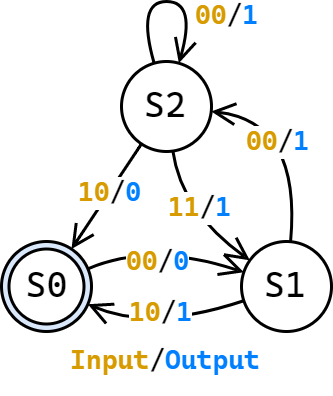

The diagram above was exported from draw.io. Its source (the exported page's mxGraphModel, read from the mxfile embedded in the PNG):
<mxGraphModel dx="367" dy="288" grid="1" gridSize="10" guides="1" tooltips="1" connect="1" arrows="1" fold="1" page="1" pageScale="1" pageWidth="1169" pageHeight="827" math="0" shadow="0">
  <root>
    <mxCell id="0" />
    <mxCell id="1" parent="0" />
    <mxCell id="2" value="&lt;b style=&quot;&quot;&gt;&lt;font color=&quot;#d79b00&quot;&gt;00&lt;/font&gt;&lt;/b&gt;&lt;span style=&quot;&quot;&gt;/&lt;/span&gt;&lt;b style=&quot;&quot;&gt;&lt;font color=&quot;#007fff&quot;&gt;0&lt;/font&gt;&lt;/b&gt;" style="edgeStyle=none;orthogonalLoop=1;jettySize=auto;html=1;endArrow=open;endFill=0;curved=1;fontSize=9;fontFamily=Cascadia Code;" edge="1" source="11" target="8" parent="1">
      <mxGeometry x="-0.0376" y="-6" relative="1" as="geometry">
        <Array as="points">
          <mxPoint x="1400" y="160" />
        </Array>
        <mxPoint as="offset" />
      </mxGeometry>
    </mxCell>
    <mxCell id="3" value="&lt;b&gt;&lt;font color=&quot;#d79b00&quot;&gt;10&lt;/font&gt;&lt;/b&gt;&lt;span&gt;/&lt;/span&gt;&lt;b&gt;&lt;font color=&quot;#007fff&quot;&gt;0&lt;/font&gt;&lt;/b&gt;" style="edgeStyle=none;orthogonalLoop=1;jettySize=auto;html=1;endArrow=open;endFill=0;curved=1;fontSize=9;fontFamily=Cascadia Code;" edge="1" source="5" target="11" parent="1">
      <mxGeometry x="-0.08" relative="1" as="geometry">
        <mxPoint x="1390" y="170" as="targetPoint" />
        <mxPoint as="offset" />
      </mxGeometry>
    </mxCell>
    <mxCell id="4" value="&lt;b style=&quot;&quot;&gt;&lt;font color=&quot;#d79b00&quot;&gt;11&lt;/font&gt;&lt;/b&gt;&lt;span style=&quot;&quot;&gt;/&lt;/span&gt;&lt;b style=&quot;&quot;&gt;&lt;font color=&quot;#007fff&quot;&gt;1&lt;/font&gt;&lt;/b&gt;" style="edgeStyle=none;curved=1;orthogonalLoop=1;jettySize=auto;html=1;endArrow=open;endFill=0;fontSize=9;fontFamily=Cascadia Code;" edge="1" source="5" target="8" parent="1">
      <mxGeometry x="-0.173" y="6" relative="1" as="geometry">
        <Array as="points">
          <mxPoint x="1410" y="150" />
        </Array>
        <mxPoint as="offset" />
      </mxGeometry>
    </mxCell>
    <mxCell id="5" value="S2" style="ellipse;whiteSpace=wrap;html=1;aspect=fixed;fontFamily=Cascadia Code;labelBackgroundColor=none;" vertex="1" parent="1">
      <mxGeometry x="1390" y="100" width="30" height="30" as="geometry" />
    </mxCell>
    <mxCell id="6" value="&lt;b style=&quot;font-size: 9px;&quot;&gt;&lt;font color=&quot;#d79b00&quot; style=&quot;font-size: 9px;&quot;&gt;00&lt;/font&gt;&lt;/b&gt;/&lt;b style=&quot;font-size: 9px;&quot;&gt;&lt;font color=&quot;#007fff&quot; style=&quot;font-size: 9px;&quot;&gt;1&lt;/font&gt;&lt;/b&gt;" style="edgeStyle=none;orthogonalLoop=1;jettySize=auto;html=1;endArrow=open;endFill=0;curved=1;fontFamily=Cascadia Code;fontSize=9;" edge="1" source="8" target="5" parent="1">
      <mxGeometry x="-0.0644" y="7" relative="1" as="geometry">
        <Array as="points">
          <mxPoint x="1450" y="120" />
        </Array>
        <mxPoint as="offset" />
      </mxGeometry>
    </mxCell>
    <mxCell id="7" value="&lt;b style=&quot;color: rgb(0 , 0 , 0)&quot;&gt;&lt;font color=&quot;#d79b00&quot;&gt;10&lt;/font&gt;&lt;/b&gt;&lt;span style=&quot;color: rgb(0 , 0 , 0)&quot;&gt;/&lt;/span&gt;&lt;b style=&quot;color: rgb(0 , 0 , 0)&quot;&gt;&lt;font color=&quot;#007fff&quot;&gt;1&lt;/font&gt;&lt;/b&gt;" style="edgeStyle=none;curved=1;orthogonalLoop=1;jettySize=auto;html=1;fontFamily=Cascadia Code;fontColor=#D79B00;endArrow=open;endFill=0;fontSize=9;" edge="1" source="8" target="11" parent="1">
      <mxGeometry x="0.0015" y="-5" relative="1" as="geometry">
        <Array as="points">
          <mxPoint x="1400" y="190" />
        </Array>
        <mxPoint as="offset" />
      </mxGeometry>
    </mxCell>
    <mxCell id="8" value="S1" style="ellipse;whiteSpace=wrap;html=1;aspect=fixed;fontFamily=Cascadia Code;labelBackgroundColor=none;" vertex="1" parent="1">
      <mxGeometry x="1430" y="160" width="30" height="30" as="geometry" />
    </mxCell>
    <mxCell id="9" value="&lt;b style=&quot;color: rgb(0 , 0 , 0)&quot;&gt;&lt;font color=&quot;#d79b00&quot;&gt;00&lt;/font&gt;&lt;/b&gt;&lt;span style=&quot;color: rgb(0 , 0 , 0)&quot;&gt;/&lt;/span&gt;&lt;b style=&quot;color: rgb(0 , 0 , 0)&quot;&gt;&lt;font color=&quot;#007fff&quot;&gt;1&lt;/font&gt;&lt;/b&gt;" style="edgeStyle=none;curved=1;orthogonalLoop=1;jettySize=auto;html=1;fontFamily=Cascadia Code;fontSize=9;fontColor=#D79B00;endArrow=open;endFill=0;" edge="1" source="5" target="5" parent="1">
      <mxGeometry x="0.3838" y="11" relative="1" as="geometry">
        <Array as="points">
          <mxPoint x="1405" y="80" />
        </Array>
        <mxPoint as="offset" />
      </mxGeometry>
    </mxCell>
    <mxCell id="10" value="" style="group" vertex="1" connectable="0" parent="1">
      <mxGeometry x="1350" y="160" width="30" height="30" as="geometry" />
    </mxCell>
    <mxCell id="11" value="" style="ellipse;whiteSpace=wrap;html=1;aspect=fixed;fontFamily=Cascadia Code;labelBackgroundColor=none;fillColor=#dae8fc;strokeColor=#000000;" vertex="1" parent="10">
      <mxGeometry width="30" height="30" as="geometry" />
    </mxCell>
    <mxCell id="12" value="S0" style="ellipse;whiteSpace=wrap;html=1;aspect=fixed;fontFamily=Cascadia Code;labelBackgroundColor=none;" vertex="1" parent="10">
      <mxGeometry x="2.5" y="2.5" width="25" height="25" as="geometry" />
    </mxCell>
    <mxCell id="13" value="&lt;b style=&quot;color: rgb(0, 0, 0);&quot;&gt;&lt;font color=&quot;#d79b00&quot;&gt;Input&lt;/font&gt;&lt;/b&gt;&lt;span style=&quot;color: rgb(0, 0, 0);&quot;&gt;/&lt;/span&gt;&lt;b style=&quot;color: rgb(0, 0, 0);&quot;&gt;&lt;font color=&quot;#007fff&quot;&gt;Output&lt;/font&gt;&lt;/b&gt;" style="text;whiteSpace=wrap;html=1;fontSize=9;fontFamily=Cascadia Code;fontColor=#D79B00;verticalAlign=middle;align=center;" vertex="1" parent="1">
      <mxGeometry x="1350" y="190" width="110" height="20" as="geometry" />
    </mxCell>
  </root>
</mxGraphModel>